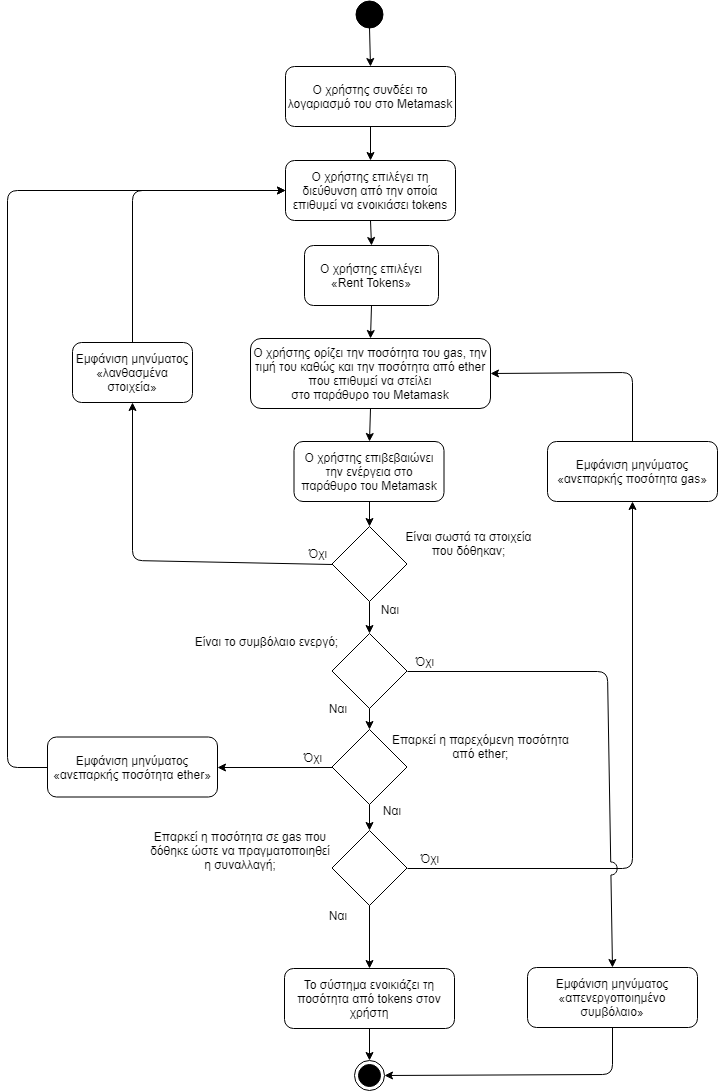

The diagram above was exported from draw.io. Its source (the exported page's mxGraphModel, read from the mxfile embedded in the PNG):
<mxGraphModel dx="1394" dy="-467" grid="1" gridSize="10" guides="1" tooltips="1" connect="1" arrows="1" fold="1" page="1" pageScale="1" pageWidth="827" pageHeight="1169" math="0" shadow="0">
  <root>
    <mxCell id="0" />
    <mxCell id="1" parent="0" />
    <mxCell id="qn-gRjC_TFteC-OL74yV-2" value="" style="ellipse;whiteSpace=wrap;html=1;aspect=fixed;fillColor=#000000;gradientColor=none;" parent="1" vertex="1">
      <mxGeometry x="398" y="1200" width="27" height="27" as="geometry" />
    </mxCell>
    <mxCell id="qn-gRjC_TFteC-OL74yV-3" value="Ο χρήστης συνδέει το λογαριασμό του στο Metamask" style="rounded=1;whiteSpace=wrap;html=1;fillColor=#ffffff;gradientColor=none;" parent="1" vertex="1">
      <mxGeometry x="328" y="1266" width="170" height="60" as="geometry" />
    </mxCell>
    <mxCell id="qn-gRjC_TFteC-OL74yV-4" value="Ο χρήστης επιλέγει τη διεύθυνση από την οποία επιθυμεί να ενοικιάσει tokens" style="rounded=1;whiteSpace=wrap;html=1;fillColor=#ffffff;gradientColor=none;" parent="1" vertex="1">
      <mxGeometry x="328" y="1360" width="170" height="60" as="geometry" />
    </mxCell>
    <mxCell id="qn-gRjC_TFteC-OL74yV-5" value="Ο χρήστης επιλέγει «Rent Tokens»" style="rounded=1;whiteSpace=wrap;html=1;fillColor=#ffffff;gradientColor=none;" parent="1" vertex="1">
      <mxGeometry x="347" y="1445" width="134" height="60" as="geometry" />
    </mxCell>
    <mxCell id="qn-gRjC_TFteC-OL74yV-6" value="Ο χρήστης ορίζει την ποσότητα του gas, την τιμή του καθώς και την ποσότητα από ether που επιθυμεί να στείλει&lt;br&gt;στο παράθυρο του Metamask" style="rounded=1;whiteSpace=wrap;html=1;fillColor=#ffffff;gradientColor=none;" parent="1" vertex="1">
      <mxGeometry x="293" y="1538" width="240" height="70" as="geometry" />
    </mxCell>
    <mxCell id="qn-gRjC_TFteC-OL74yV-7" value="Ο χρήστης επιβεβαιώνει την ενέργεια στο παράθυρο του Metamask" style="rounded=1;whiteSpace=wrap;html=1;fillColor=#ffffff;gradientColor=none;" parent="1" vertex="1">
      <mxGeometry x="336.5" y="1641" width="150" height="60" as="geometry" />
    </mxCell>
    <mxCell id="qn-gRjC_TFteC-OL74yV-8" value="" style="rhombus;whiteSpace=wrap;html=1;fillColor=#ffffff;gradientColor=none;" parent="1" vertex="1">
      <mxGeometry x="374.5" y="1726" width="75" height="75" as="geometry" />
    </mxCell>
    <mxCell id="qn-gRjC_TFteC-OL74yV-9" value="Είναι σωστά τα στοιχεία που δόθηκαν;" style="text;html=1;strokeColor=none;fillColor=none;align=center;verticalAlign=middle;whiteSpace=wrap;rounded=0;" parent="1" vertex="1">
      <mxGeometry x="440" y="1713" width="143" height="60" as="geometry" />
    </mxCell>
    <mxCell id="qn-gRjC_TFteC-OL74yV-10" value="" style="rhombus;whiteSpace=wrap;html=1;fillColor=#ffffff;gradientColor=none;" parent="1" vertex="1">
      <mxGeometry x="374.5" y="1833" width="75" height="75" as="geometry" />
    </mxCell>
    <mxCell id="qn-gRjC_TFteC-OL74yV-11" value="Είναι το συμβόλαιο ενεργό;" style="text;html=1;strokeColor=none;fillColor=none;align=center;verticalAlign=middle;whiteSpace=wrap;rounded=0;" parent="1" vertex="1">
      <mxGeometry x="219" y="1820.5" width="179" height="40" as="geometry" />
    </mxCell>
    <mxCell id="qn-gRjC_TFteC-OL74yV-12" value="" style="rhombus;whiteSpace=wrap;html=1;fillColor=#ffffff;gradientColor=none;" parent="1" vertex="1">
      <mxGeometry x="374.5" y="1929" width="75" height="75" as="geometry" />
    </mxCell>
    <mxCell id="qn-gRjC_TFteC-OL74yV-13" value="Επαρκεί η παρεχόμενη ποσότητα από ether;" style="text;html=1;strokeColor=none;fillColor=none;align=center;verticalAlign=middle;whiteSpace=wrap;rounded=0;" parent="1" vertex="1">
      <mxGeometry x="434" y="1925.5" width="179" height="40" as="geometry" />
    </mxCell>
    <mxCell id="qn-gRjC_TFteC-OL74yV-14" value="" style="rhombus;whiteSpace=wrap;html=1;fillColor=#ffffff;gradientColor=none;" parent="1" vertex="1">
      <mxGeometry x="374.5" y="2030" width="75" height="75" as="geometry" />
    </mxCell>
    <mxCell id="qn-gRjC_TFteC-OL74yV-16" value="Επαρκεί η ποσότητα σε gas που δόθηκε ώστε να πραγματοποιηθεί η συναλλαγή;" style="text;html=1;strokeColor=none;fillColor=none;align=center;verticalAlign=middle;whiteSpace=wrap;rounded=0;" parent="1" vertex="1">
      <mxGeometry x="190.5" y="2020" width="184" height="60" as="geometry" />
    </mxCell>
    <mxCell id="qn-gRjC_TFteC-OL74yV-19" value="" style="endArrow=classic;html=1;exitX=0.5;exitY=1;exitDx=0;exitDy=0;entryX=0.5;entryY=0;entryDx=0;entryDy=0;" parent="1" source="qn-gRjC_TFteC-OL74yV-2" target="qn-gRjC_TFteC-OL74yV-3" edge="1">
      <mxGeometry width="50" height="50" relative="1" as="geometry">
        <mxPoint x="190" y="1310" as="sourcePoint" />
        <mxPoint x="240" y="1260" as="targetPoint" />
      </mxGeometry>
    </mxCell>
    <mxCell id="qn-gRjC_TFteC-OL74yV-20" value="" style="endArrow=classic;html=1;exitX=0.5;exitY=1;exitDx=0;exitDy=0;entryX=0.5;entryY=0;entryDx=0;entryDy=0;" parent="1" source="qn-gRjC_TFteC-OL74yV-3" target="qn-gRjC_TFteC-OL74yV-4" edge="1">
      <mxGeometry width="50" height="50" relative="1" as="geometry">
        <mxPoint x="422" y="1237" as="sourcePoint" />
        <mxPoint x="423" y="1276" as="targetPoint" />
      </mxGeometry>
    </mxCell>
    <mxCell id="qn-gRjC_TFteC-OL74yV-21" value="" style="endArrow=classic;html=1;entryX=0.5;entryY=0;entryDx=0;entryDy=0;exitX=0.5;exitY=1;exitDx=0;exitDy=0;" parent="1" source="qn-gRjC_TFteC-OL74yV-4" target="qn-gRjC_TFteC-OL74yV-5" edge="1">
      <mxGeometry width="50" height="50" relative="1" as="geometry">
        <mxPoint x="500" y="1430" as="sourcePoint" />
        <mxPoint x="416.5" y="1370" as="targetPoint" />
      </mxGeometry>
    </mxCell>
    <mxCell id="qn-gRjC_TFteC-OL74yV-22" value="" style="endArrow=classic;html=1;exitX=0.5;exitY=1;exitDx=0;exitDy=0;entryX=0.5;entryY=0;entryDx=0;entryDy=0;" parent="1" source="qn-gRjC_TFteC-OL74yV-5" target="qn-gRjC_TFteC-OL74yV-6" edge="1">
      <mxGeometry width="50" height="50" relative="1" as="geometry">
        <mxPoint x="433" y="1346" as="sourcePoint" />
        <mxPoint x="433" y="1380" as="targetPoint" />
      </mxGeometry>
    </mxCell>
    <mxCell id="qn-gRjC_TFteC-OL74yV-23" value="" style="endArrow=classic;html=1;exitX=0.5;exitY=1;exitDx=0;exitDy=0;entryX=0.5;entryY=0;entryDx=0;entryDy=0;" parent="1" source="qn-gRjC_TFteC-OL74yV-6" target="qn-gRjC_TFteC-OL74yV-7" edge="1">
      <mxGeometry width="50" height="50" relative="1" as="geometry">
        <mxPoint x="424" y="1515" as="sourcePoint" />
        <mxPoint x="422" y="1547" as="targetPoint" />
      </mxGeometry>
    </mxCell>
    <mxCell id="qn-gRjC_TFteC-OL74yV-24" value="" style="endArrow=classic;html=1;exitX=0.5;exitY=1;exitDx=0;exitDy=0;entryX=0.5;entryY=0;entryDx=0;entryDy=0;" parent="1" source="qn-gRjC_TFteC-OL74yV-7" target="qn-gRjC_TFteC-OL74yV-8" edge="1">
      <mxGeometry width="50" height="50" relative="1" as="geometry">
        <mxPoint x="422" y="1617" as="sourcePoint" />
        <mxPoint x="422" y="1651" as="targetPoint" />
      </mxGeometry>
    </mxCell>
    <mxCell id="qn-gRjC_TFteC-OL74yV-25" value="" style="endArrow=classic;html=1;exitX=0.5;exitY=1;exitDx=0;exitDy=0;entryX=0.5;entryY=0;entryDx=0;entryDy=0;" parent="1" source="qn-gRjC_TFteC-OL74yV-8" target="qn-gRjC_TFteC-OL74yV-10" edge="1">
      <mxGeometry width="50" height="50" relative="1" as="geometry">
        <mxPoint x="422" y="1711" as="sourcePoint" />
        <mxPoint x="422" y="1736" as="targetPoint" />
      </mxGeometry>
    </mxCell>
    <mxCell id="qn-gRjC_TFteC-OL74yV-26" value="" style="endArrow=classic;html=1;exitX=0.5;exitY=1;exitDx=0;exitDy=0;entryX=0.5;entryY=0;entryDx=0;entryDy=0;" parent="1" source="qn-gRjC_TFteC-OL74yV-10" target="qn-gRjC_TFteC-OL74yV-12" edge="1">
      <mxGeometry width="50" height="50" relative="1" as="geometry">
        <mxPoint x="422" y="1811" as="sourcePoint" />
        <mxPoint x="422" y="1843" as="targetPoint" />
      </mxGeometry>
    </mxCell>
    <mxCell id="qn-gRjC_TFteC-OL74yV-27" value="" style="endArrow=classic;html=1;entryX=0.5;entryY=0;entryDx=0;entryDy=0;exitX=0.5;exitY=1;exitDx=0;exitDy=0;" parent="1" source="qn-gRjC_TFteC-OL74yV-12" target="qn-gRjC_TFteC-OL74yV-14" edge="1">
      <mxGeometry width="50" height="50" relative="1" as="geometry">
        <mxPoint x="440" y="2010" as="sourcePoint" />
        <mxPoint x="432" y="1853" as="targetPoint" />
      </mxGeometry>
    </mxCell>
    <mxCell id="qn-gRjC_TFteC-OL74yV-28" value="" style="endArrow=classic;html=1;exitX=0.5;exitY=1;exitDx=0;exitDy=0;entryX=0.5;entryY=0;entryDx=0;entryDy=0;" parent="1" source="qn-gRjC_TFteC-OL74yV-14" target="8cFc00UuREzlndXu-bGi-1" edge="1">
      <mxGeometry width="50" height="50" relative="1" as="geometry">
        <mxPoint x="460" y="2110" as="sourcePoint" />
        <mxPoint x="460" y="2150" as="targetPoint" />
      </mxGeometry>
    </mxCell>
    <mxCell id="qn-gRjC_TFteC-OL74yV-29" value="Εμφάνιση μηνύματος «λανθασμένα στοιχεία»" style="rounded=1;whiteSpace=wrap;html=1;" parent="1" vertex="1">
      <mxGeometry x="115" y="1542" width="120" height="60" as="geometry" />
    </mxCell>
    <mxCell id="qn-gRjC_TFteC-OL74yV-30" value="Εμφάνιση μηνύματος «ανεπαρκής ποσότητα&amp;nbsp;gas»" style="rounded=1;whiteSpace=wrap;html=1;" parent="1" vertex="1">
      <mxGeometry x="590" y="1641" width="170" height="60" as="geometry" />
    </mxCell>
    <mxCell id="qn-gRjC_TFteC-OL74yV-31" value="Εμφάνιση μηνύματος «απενεργοποιημένο συμβόλαιο»" style="rounded=1;whiteSpace=wrap;html=1;" parent="1" vertex="1">
      <mxGeometry x="570" y="2167" width="170" height="60" as="geometry" />
    </mxCell>
    <mxCell id="qn-gRjC_TFteC-OL74yV-32" value="Εμφάνιση μηνύματος «ανεπαρκής ποσότητα ether»" style="rounded=1;whiteSpace=wrap;html=1;" parent="1" vertex="1">
      <mxGeometry x="90" y="1936.5" width="170" height="60" as="geometry" />
    </mxCell>
    <mxCell id="qn-gRjC_TFteC-OL74yV-35" value="" style="endArrow=classic;html=1;exitX=1;exitY=0.5;exitDx=0;exitDy=0;entryX=0.5;entryY=1;entryDx=0;entryDy=0;" parent="1" source="qn-gRjC_TFteC-OL74yV-14" target="qn-gRjC_TFteC-OL74yV-30" edge="1">
      <mxGeometry width="50" height="50" relative="1" as="geometry">
        <mxPoint x="422" y="1918" as="sourcePoint" />
        <mxPoint x="422" y="1939" as="targetPoint" />
        <Array as="points">
          <mxPoint x="675" y="2068" />
        </Array>
      </mxGeometry>
    </mxCell>
    <mxCell id="qn-gRjC_TFteC-OL74yV-36" value="" style="endArrow=classic;html=1;exitX=0.5;exitY=0;exitDx=0;exitDy=0;entryX=1;entryY=0.5;entryDx=0;entryDy=0;" parent="1" source="qn-gRjC_TFteC-OL74yV-30" target="qn-gRjC_TFteC-OL74yV-6" edge="1">
      <mxGeometry width="50" height="50" relative="1" as="geometry">
        <mxPoint x="422" y="1617" as="sourcePoint" />
        <mxPoint x="422" y="1651" as="targetPoint" />
        <Array as="points">
          <mxPoint x="675" y="1572" />
        </Array>
      </mxGeometry>
    </mxCell>
    <mxCell id="qn-gRjC_TFteC-OL74yV-37" value="" style="endArrow=classic;html=1;exitX=0;exitY=0.5;exitDx=0;exitDy=0;entryX=0.5;entryY=1;entryDx=0;entryDy=0;" parent="1" source="qn-gRjC_TFteC-OL74yV-8" target="qn-gRjC_TFteC-OL74yV-29" edge="1">
      <mxGeometry width="50" height="50" relative="1" as="geometry">
        <mxPoint x="432" y="1627" as="sourcePoint" />
        <mxPoint x="432" y="1661" as="targetPoint" />
        <Array as="points">
          <mxPoint x="175" y="1760" />
        </Array>
      </mxGeometry>
    </mxCell>
    <mxCell id="qn-gRjC_TFteC-OL74yV-39" value="" style="endArrow=classic;html=1;exitX=0.5;exitY=0;exitDx=0;exitDy=0;entryX=0;entryY=0.5;entryDx=0;entryDy=0;" parent="1" source="qn-gRjC_TFteC-OL74yV-29" target="qn-gRjC_TFteC-OL74yV-4" edge="1">
      <mxGeometry width="50" height="50" relative="1" as="geometry">
        <mxPoint x="422" y="1617" as="sourcePoint" />
        <mxPoint x="422" y="1651" as="targetPoint" />
        <Array as="points">
          <mxPoint x="175" y="1390" />
        </Array>
      </mxGeometry>
    </mxCell>
    <mxCell id="qn-gRjC_TFteC-OL74yV-40" value="" style="endArrow=classic;html=1;exitX=1;exitY=0.5;exitDx=0;exitDy=0;entryX=0.5;entryY=0;entryDx=0;entryDy=0;jumpStyle=arc;jumpSize=13;" parent="1" source="qn-gRjC_TFteC-OL74yV-10" target="qn-gRjC_TFteC-OL74yV-31" edge="1">
      <mxGeometry width="50" height="50" relative="1" as="geometry">
        <mxPoint x="422" y="1711" as="sourcePoint" />
        <mxPoint x="422" y="1736" as="targetPoint" />
        <Array as="points">
          <mxPoint x="650" y="1871" />
        </Array>
      </mxGeometry>
    </mxCell>
    <mxCell id="qn-gRjC_TFteC-OL74yV-41" value="" style="endArrow=classic;html=1;exitX=0;exitY=0.5;exitDx=0;exitDy=0;entryX=1;entryY=0.5;entryDx=0;entryDy=0;" parent="1" source="qn-gRjC_TFteC-OL74yV-12" target="qn-gRjC_TFteC-OL74yV-32" edge="1">
      <mxGeometry width="50" height="50" relative="1" as="geometry">
        <mxPoint x="422" y="1918" as="sourcePoint" />
        <mxPoint x="422" y="1939" as="targetPoint" />
      </mxGeometry>
    </mxCell>
    <mxCell id="qn-gRjC_TFteC-OL74yV-42" value="" style="endArrow=classic;html=1;exitX=0;exitY=0.5;exitDx=0;exitDy=0;entryX=0;entryY=0.5;entryDx=0;entryDy=0;" parent="1" source="qn-gRjC_TFteC-OL74yV-32" target="qn-gRjC_TFteC-OL74yV-4" edge="1">
      <mxGeometry width="50" height="50" relative="1" as="geometry">
        <mxPoint x="385" y="1977" as="sourcePoint" />
        <mxPoint x="270" y="1977" as="targetPoint" />
        <Array as="points">
          <mxPoint x="50" y="1967" />
          <mxPoint x="50" y="1390" />
        </Array>
      </mxGeometry>
    </mxCell>
    <mxCell id="qn-gRjC_TFteC-OL74yV-43" value="" style="endArrow=classic;html=1;exitX=0.5;exitY=1;exitDx=0;exitDy=0;entryX=1;entryY=0.5;entryDx=0;entryDy=0;" parent="1" source="qn-gRjC_TFteC-OL74yV-31" target="QuRVwSDOfV1kIwNaJXm--1" edge="1">
      <mxGeometry width="50" height="50" relative="1" as="geometry">
        <mxPoint x="422" y="2014" as="sourcePoint" />
        <mxPoint x="430" y="2274" as="targetPoint" />
        <Array as="points">
          <mxPoint x="655" y="2274" />
        </Array>
      </mxGeometry>
    </mxCell>
    <mxCell id="qn-gRjC_TFteC-OL74yV-44" value="Όχι" style="text;html=1;strokeColor=none;fillColor=none;align=center;verticalAlign=middle;whiteSpace=wrap;rounded=0;" parent="1" vertex="1">
      <mxGeometry x="340" y="1743" width="40" height="20" as="geometry" />
    </mxCell>
    <mxCell id="qn-gRjC_TFteC-OL74yV-45" value="Ναι" style="text;html=1;strokeColor=none;fillColor=none;align=center;verticalAlign=middle;whiteSpace=wrap;rounded=0;" parent="1" vertex="1">
      <mxGeometry x="412" y="1799" width="40" height="20" as="geometry" />
    </mxCell>
    <mxCell id="qn-gRjC_TFteC-OL74yV-46" value="Ναι" style="text;html=1;strokeColor=none;fillColor=none;align=center;verticalAlign=middle;whiteSpace=wrap;rounded=0;" parent="1" vertex="1">
      <mxGeometry x="360" y="1898" width="40" height="20" as="geometry" />
    </mxCell>
    <mxCell id="qn-gRjC_TFteC-OL74yV-47" value="Όχι" style="text;html=1;strokeColor=none;fillColor=none;align=center;verticalAlign=middle;whiteSpace=wrap;rounded=0;" parent="1" vertex="1">
      <mxGeometry x="446.5" y="1850.5" width="40" height="20" as="geometry" />
    </mxCell>
    <mxCell id="qn-gRjC_TFteC-OL74yV-48" value="Ναι" style="text;html=1;strokeColor=none;fillColor=none;align=center;verticalAlign=middle;whiteSpace=wrap;rounded=0;" parent="1" vertex="1">
      <mxGeometry x="414" y="2000" width="40" height="20" as="geometry" />
    </mxCell>
    <mxCell id="qn-gRjC_TFteC-OL74yV-52" value="Όχι" style="text;html=1;strokeColor=none;fillColor=none;align=center;verticalAlign=middle;whiteSpace=wrap;rounded=0;" parent="1" vertex="1">
      <mxGeometry x="334.5" y="1946.5" width="40" height="20" as="geometry" />
    </mxCell>
    <mxCell id="qn-gRjC_TFteC-OL74yV-54" value="Ναι" style="text;html=1;strokeColor=none;fillColor=none;align=center;verticalAlign=middle;whiteSpace=wrap;rounded=0;" parent="1" vertex="1">
      <mxGeometry x="360" y="2105" width="40" height="20" as="geometry" />
    </mxCell>
    <mxCell id="qn-gRjC_TFteC-OL74yV-55" value="Όχι" style="text;html=1;strokeColor=none;fillColor=none;align=center;verticalAlign=middle;whiteSpace=wrap;rounded=0;" parent="1" vertex="1">
      <mxGeometry x="452" y="2047.5" width="40" height="20" as="geometry" />
    </mxCell>
    <mxCell id="8cFc00UuREzlndXu-bGi-1" value="Το σύστημα ενοικιάζει τη ποσότητα από tokens στον χρήστη" style="rounded=1;whiteSpace=wrap;html=1;" parent="1" vertex="1">
      <mxGeometry x="327" y="2168" width="170" height="60" as="geometry" />
    </mxCell>
    <mxCell id="8cFc00UuREzlndXu-bGi-2" value="" style="endArrow=classic;html=1;exitX=0.5;exitY=1;exitDx=0;exitDy=0;entryX=0.5;entryY=0;entryDx=0;entryDy=0;" parent="1" source="8cFc00UuREzlndXu-bGi-1" target="QuRVwSDOfV1kIwNaJXm--1" edge="1">
      <mxGeometry width="50" height="50" relative="1" as="geometry">
        <mxPoint x="450" y="2260" as="sourcePoint" />
        <mxPoint x="412" y="2256" as="targetPoint" />
      </mxGeometry>
    </mxCell>
    <mxCell id="QuRVwSDOfV1kIwNaJXm--1" value="" style="ellipse;html=1;shape=endState;fillColor=#000000;strokeColor=#000000;" parent="1" vertex="1">
      <mxGeometry x="397" y="2260" width="30" height="30" as="geometry" />
    </mxCell>
  </root>
</mxGraphModel>